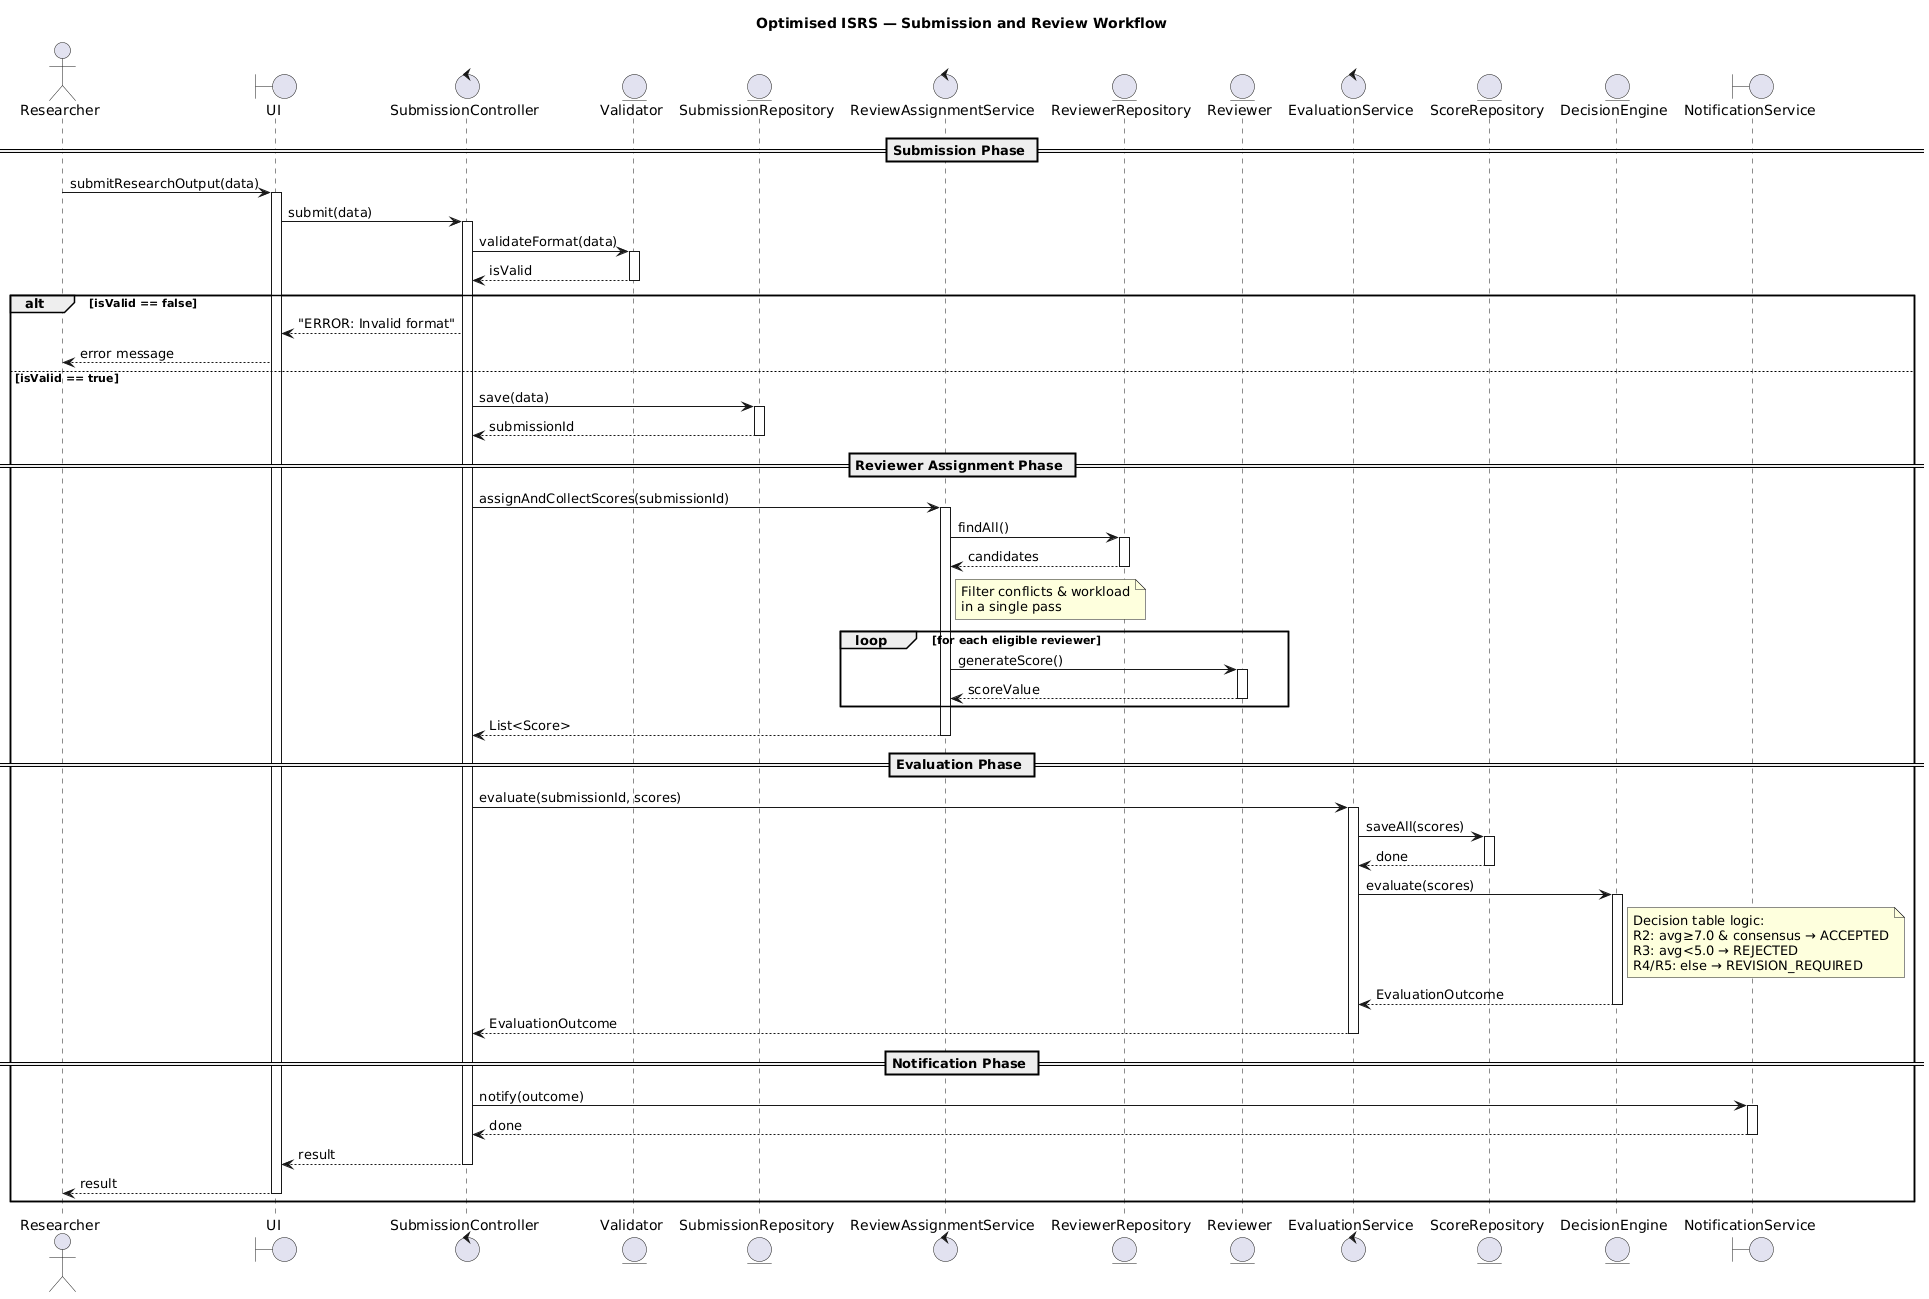

The diagram above was rendered by PlantUML. Its source (embedded in the PNG):
@startuml
title Optimised ISRS — Submission and Review Workflow

actor Researcher
boundary UI
control SubmissionController
entity Validator
entity SubmissionRepository
control ReviewAssignmentService
entity ReviewerRepository
entity Reviewer
control EvaluationService
entity ScoreRepository
entity DecisionEngine
boundary NotificationService

== Submission Phase ==

Researcher -> UI : submitResearchOutput(data)
activate UI

UI -> SubmissionController : submit(data)
activate SubmissionController

SubmissionController -> Validator : validateFormat(data)
activate Validator
Validator --> SubmissionController : isValid
deactivate Validator

alt isValid == false
    SubmissionController --> UI : "ERROR: Invalid format"
    UI --> Researcher : error message
else isValid == true

    SubmissionController -> SubmissionRepository : save(data)
    activate SubmissionRepository
    SubmissionRepository --> SubmissionController : submissionId
    deactivate SubmissionRepository

    == Reviewer Assignment Phase ==

    SubmissionController -> ReviewAssignmentService : assignAndCollectScores(submissionId)
    activate ReviewAssignmentService

    ReviewAssignmentService -> ReviewerRepository : findAll()
    activate ReviewerRepository
    ReviewerRepository --> ReviewAssignmentService : candidates
    deactivate ReviewerRepository

    note right of ReviewAssignmentService
        Filter conflicts & workload
        in a single pass
    end note

    loop for each eligible reviewer
        ReviewAssignmentService -> Reviewer : generateScore()
        activate Reviewer
        Reviewer --> ReviewAssignmentService : scoreValue
        deactivate Reviewer
    end

    ReviewAssignmentService --> SubmissionController : List<Score>
    deactivate ReviewAssignmentService

    == Evaluation Phase ==

    SubmissionController -> EvaluationService : evaluate(submissionId, scores)
    activate EvaluationService

    EvaluationService -> ScoreRepository : saveAll(scores)
    activate ScoreRepository
    ScoreRepository --> EvaluationService : done
    deactivate ScoreRepository

    EvaluationService -> DecisionEngine : evaluate(scores)
    activate DecisionEngine

    note right of DecisionEngine
        Decision table logic:
        R2: avg≥7.0 & consensus → ACCEPTED
        R3: avg<5.0 → REJECTED
        R4/R5: else → REVISION_REQUIRED
    end note

    DecisionEngine --> EvaluationService : EvaluationOutcome
    deactivate DecisionEngine

    EvaluationService --> SubmissionController : EvaluationOutcome
    deactivate EvaluationService

    == Notification Phase ==

    SubmissionController -> NotificationService : notify(outcome)
    activate NotificationService
    NotificationService --> SubmissionController : done
    deactivate NotificationService

    SubmissionController --> UI : result
    deactivate SubmissionController
    UI --> Researcher : result
    deactivate UI

end
@enduml